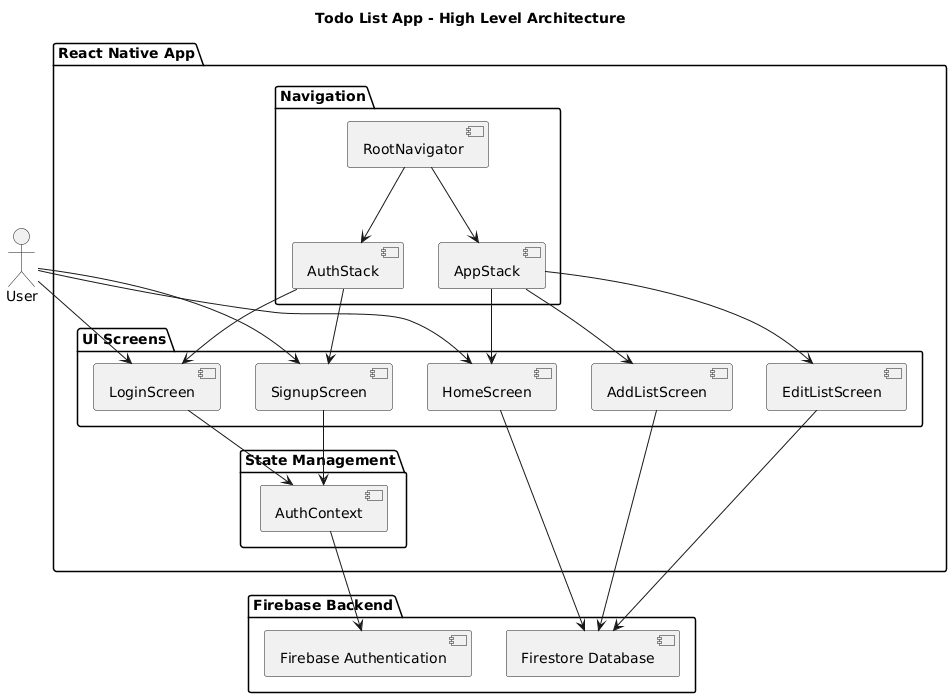

The diagram above was rendered by PlantUML. Its source (embedded in the PNG):
@startuml
title Todo List App - High Level Architecture

actor User

package "React Native App" {
  package "UI Screens" {
    [LoginScreen]
    [SignupScreen]
    [HomeScreen]
    [AddListScreen]
    [EditListScreen]
  }

  package "Navigation" {
    [RootNavigator]
    [AuthStack]
    [AppStack]
  }

  package "State Management" {
    [AuthContext]
  }
}

package "Firebase Backend" {
  [Firebase Authentication]
  [Firestore Database]
}

User --> [LoginScreen]
User --> [SignupScreen]
User --> [HomeScreen]

[LoginScreen] --> [AuthContext]
[SignupScreen] --> [AuthContext]

[AuthContext] --> [Firebase Authentication]

[HomeScreen] --> [Firestore Database]
[AddListScreen] --> [Firestore Database]
[EditListScreen] --> [Firestore Database]

[RootNavigator] --> [AuthStack]
[RootNavigator] --> [AppStack]

[AuthStack] --> [LoginScreen]
[AuthStack] --> [SignupScreen]

[AppStack] --> [HomeScreen]
[AppStack] --> [AddListScreen]
[AppStack] --> [EditListScreen]
@enduml